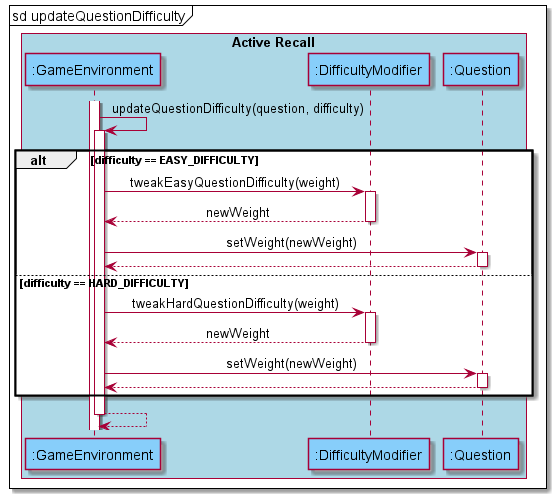

The diagram above was rendered by PlantUML. Its source (embedded in the PNG):
@startuml
'https://plantuml.com/sequence-diagram
skinparam sequenceMessageAlign center

mainframe sd updateQuestionDifficulty

box "Commands" #thistle
endbox
box "Active Recall" #lightblue
participant ":GameEnvironment" as GameEnvironment #lightskyblue
participant ":DifficultyModifier" as DifficultyModifier #lightskyblue
participant ":Question" as Question #lightskyblue
endbox

activate GameEnvironment
GameEnvironment -> GameEnvironment : updateQuestionDifficulty(question, difficulty)
activate GameEnvironment 
  alt difficulty == EASY_DIFFICULTY
    GameEnvironment -> DifficultyModifier : tweakEasyQuestionDifficulty(weight)
    activate DifficultyModifier 
    return newWeight
    
    GameEnvironment -> Question : setWeight(newWeight)
    activate Question
    return
  else difficulty == HARD_DIFFICULTY
    GameEnvironment -> DifficultyModifier : tweakHardQuestionDifficulty(weight)
    activate DifficultyModifier 
    return newWeight
    
    GameEnvironment -> Question : setWeight(newWeight)
    activate Question
    return
  end
return
@enduml